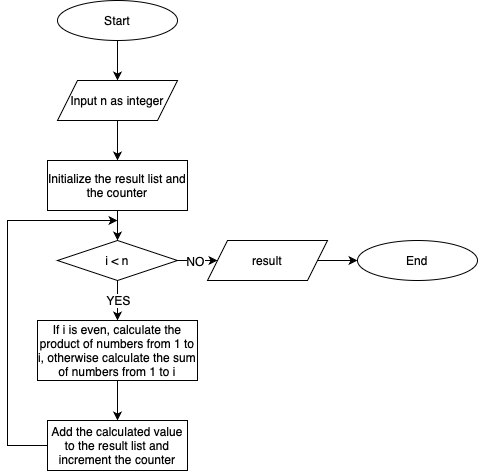

The diagram above was exported from draw.io. Its source (the exported page's mxGraphModel, read from the mxfile embedded in the PNG):
<mxGraphModel dx="1395" dy="689" grid="1" gridSize="10" guides="1" tooltips="1" connect="1" arrows="1" fold="1" page="1" pageScale="1" pageWidth="827" pageHeight="1169" background="#ffffff" math="0" shadow="0">
  <root>
    <mxCell id="0" />
    <mxCell id="1" parent="0" />
    <mxCell id="6OEK3HkwsZAHeZwyoHTl-1" value="Start" style="ellipse;whiteSpace=wrap;html=1;" parent="1" vertex="1">
      <mxGeometry x="360" y="80" width="120" height="40" as="geometry" />
    </mxCell>
    <mxCell id="6OEK3HkwsZAHeZwyoHTl-2" value="Input n as integer" style="shape=parallelogram;perimeter=parallelogramPerimeter;whiteSpace=wrap;html=1;fixedSize=1;size=20;" parent="1" vertex="1">
      <mxGeometry x="360" y="160" width="120" height="40" as="geometry" />
    </mxCell>
    <mxCell id="6OEK3HkwsZAHeZwyoHTl-5" value="" style="endArrow=classic;html=1;rounded=0;exitX=0.5;exitY=1;exitDx=0;exitDy=0;" parent="1" source="6OEK3HkwsZAHeZwyoHTl-1" target="6OEK3HkwsZAHeZwyoHTl-2" edge="1">
      <mxGeometry width="50" height="50" relative="1" as="geometry">
        <mxPoint x="340" y="360" as="sourcePoint" />
        <mxPoint x="390" y="310" as="targetPoint" />
      </mxGeometry>
    </mxCell>
    <mxCell id="6OEK3HkwsZAHeZwyoHTl-6" value="" style="endArrow=classic;html=1;rounded=0;exitX=0.5;exitY=1;exitDx=0;exitDy=0;entryX=0.5;entryY=0;entryDx=0;entryDy=0;" parent="1" source="6OEK3HkwsZAHeZwyoHTl-2" target="6OEK3HkwsZAHeZwyoHTl-57" edge="1">
      <mxGeometry width="50" height="50" relative="1" as="geometry">
        <mxPoint x="430" y="130" as="sourcePoint" />
        <mxPoint x="420" y="240" as="targetPoint" />
      </mxGeometry>
    </mxCell>
    <mxCell id="6OEK3HkwsZAHeZwyoHTl-7" value="i &amp;lt; n" style="rhombus;whiteSpace=wrap;html=1;" parent="1" vertex="1">
      <mxGeometry x="360" y="320" width="120" height="40" as="geometry" />
    </mxCell>
    <mxCell id="6OEK3HkwsZAHeZwyoHTl-9" value="result" style="shape=parallelogram;perimeter=parallelogramPerimeter;whiteSpace=wrap;html=1;fixedSize=1;size=20;" parent="1" vertex="1">
      <mxGeometry x="510" y="320" width="120" height="40" as="geometry" />
    </mxCell>
    <mxCell id="6OEK3HkwsZAHeZwyoHTl-10" value="" style="endArrow=classic;html=1;rounded=0;entryX=0;entryY=0.5;entryDx=0;entryDy=0;exitX=1;exitY=0.5;exitDx=0;exitDy=0;startSize=6;strokeColor=default;" parent="1" source="6OEK3HkwsZAHeZwyoHTl-7" target="6OEK3HkwsZAHeZwyoHTl-9" edge="1">
      <mxGeometry width="50" height="50" relative="1" as="geometry">
        <mxPoint x="430" y="290" as="sourcePoint" />
        <mxPoint x="430" y="330" as="targetPoint" />
      </mxGeometry>
    </mxCell>
    <mxCell id="6OEK3HkwsZAHeZwyoHTl-13" value="&lt;font style=&quot;font-size: 12px;&quot;&gt;NO&lt;/font&gt;" style="edgeLabel;html=1;align=center;verticalAlign=middle;resizable=0;points=[];" parent="6OEK3HkwsZAHeZwyoHTl-10" vertex="1" connectable="0">
      <mxGeometry x="0.0469" y="-2" relative="1" as="geometry">
        <mxPoint x="-4" y="-2" as="offset" />
      </mxGeometry>
    </mxCell>
    <mxCell id="6OEK3HkwsZAHeZwyoHTl-11" value="End" style="ellipse;whiteSpace=wrap;html=1;" parent="1" vertex="1">
      <mxGeometry x="660" y="320" width="120" height="40" as="geometry" />
    </mxCell>
    <mxCell id="6OEK3HkwsZAHeZwyoHTl-12" value="" style="endArrow=classic;html=1;rounded=0;entryX=0;entryY=0.5;entryDx=0;entryDy=0;exitX=1;exitY=0.5;exitDx=0;exitDy=0;" parent="1" source="6OEK3HkwsZAHeZwyoHTl-9" target="6OEK3HkwsZAHeZwyoHTl-11" edge="1">
      <mxGeometry width="50" height="50" relative="1" as="geometry">
        <mxPoint x="430" y="290" as="sourcePoint" />
        <mxPoint x="430" y="330" as="targetPoint" />
      </mxGeometry>
    </mxCell>
    <mxCell id="6OEK3HkwsZAHeZwyoHTl-14" value="" style="endArrow=classic;html=1;rounded=0;exitX=0.5;exitY=1;exitDx=0;exitDy=0;startSize=6;strokeColor=default;entryX=0.5;entryY=0;entryDx=0;entryDy=0;" parent="1" source="6OEK3HkwsZAHeZwyoHTl-7" edge="1">
      <mxGeometry width="50" height="50" relative="1" as="geometry">
        <mxPoint x="490" y="350" as="sourcePoint" />
        <mxPoint x="420" y="400" as="targetPoint" />
      </mxGeometry>
    </mxCell>
    <mxCell id="6OEK3HkwsZAHeZwyoHTl-15" value="&lt;font style=&quot;font-size: 12px;&quot;&gt;YES&lt;/font&gt;" style="edgeLabel;html=1;align=center;verticalAlign=middle;resizable=0;points=[];" parent="6OEK3HkwsZAHeZwyoHTl-14" vertex="1" connectable="0">
      <mxGeometry x="0.0469" y="-2" relative="1" as="geometry">
        <mxPoint x="2" y="-2" as="offset" />
      </mxGeometry>
    </mxCell>
    <mxCell id="6OEK3HkwsZAHeZwyoHTl-20" value="&lt;span style=&quot;text-align: start;&quot;&gt;&lt;font style=&quot;font-size: 12px;&quot;&gt;If i is even, calculate the product of numbers from 1 to i, otherwise calculate the sum of numbers from 1 to i&lt;/font&gt;&lt;/span&gt;" style="rounded=0;whiteSpace=wrap;html=1;" parent="1" vertex="1">
      <mxGeometry x="340" y="400" width="160" height="60" as="geometry" />
    </mxCell>
    <mxCell id="6OEK3HkwsZAHeZwyoHTl-57" value="&lt;span style=&quot;text-align: start;&quot;&gt;Initialize the result list and the counter&lt;/span&gt;" style="rounded=0;whiteSpace=wrap;html=1;" parent="1" vertex="1">
      <mxGeometry x="350" y="240" width="140" height="50" as="geometry" />
    </mxCell>
    <mxCell id="6OEK3HkwsZAHeZwyoHTl-59" value="" style="endArrow=classic;html=1;rounded=0;exitX=0.5;exitY=1;exitDx=0;exitDy=0;entryX=0.5;entryY=0;entryDx=0;entryDy=0;" parent="1" source="6OEK3HkwsZAHeZwyoHTl-57" target="6OEK3HkwsZAHeZwyoHTl-7" edge="1">
      <mxGeometry width="50" height="50" relative="1" as="geometry">
        <mxPoint x="430" y="210" as="sourcePoint" />
        <mxPoint x="430" y="250" as="targetPoint" />
      </mxGeometry>
    </mxCell>
    <mxCell id="6OEK3HkwsZAHeZwyoHTl-61" value="&lt;span style=&quot;text-align: start;&quot;&gt;Add the calculated value to the result list and increment the counter&lt;/span&gt;" style="rounded=0;whiteSpace=wrap;html=1;" parent="1" vertex="1">
      <mxGeometry x="350" y="500" width="140" height="50" as="geometry" />
    </mxCell>
    <mxCell id="6OEK3HkwsZAHeZwyoHTl-62" value="" style="endArrow=classic;html=1;rounded=0;entryX=0.5;entryY=0;entryDx=0;entryDy=0;" parent="1" target="6OEK3HkwsZAHeZwyoHTl-61" edge="1">
      <mxGeometry width="50" height="50" relative="1" as="geometry">
        <mxPoint x="420" y="460" as="sourcePoint" />
        <mxPoint x="430" y="330" as="targetPoint" />
      </mxGeometry>
    </mxCell>
    <mxCell id="6OEK3HkwsZAHeZwyoHTl-63" value="" style="endArrow=classic;html=1;rounded=0;exitX=0;exitY=0.5;exitDx=0;exitDy=0;" parent="1" source="6OEK3HkwsZAHeZwyoHTl-61" edge="1">
      <mxGeometry width="50" height="50" relative="1" as="geometry">
        <mxPoint x="430" y="470" as="sourcePoint" />
        <mxPoint x="420" y="300" as="targetPoint" />
        <Array as="points">
          <mxPoint x="310" y="525" />
          <mxPoint x="310" y="300" />
        </Array>
      </mxGeometry>
    </mxCell>
  </root>
</mxGraphModel>